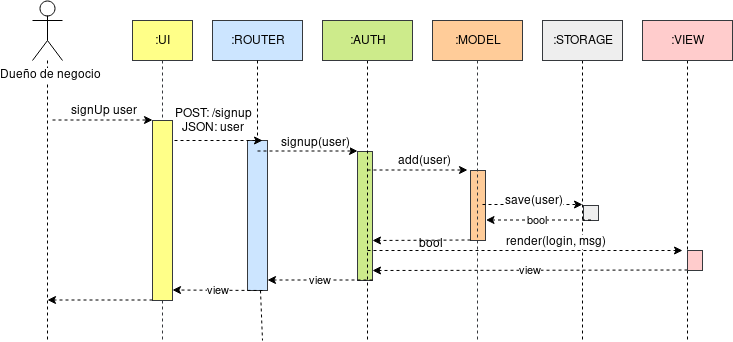

The diagram above was exported from draw.io. Its source (the exported page's mxGraphModel, read from the mxfile embedded in the PNG):
<mxGraphModel dx="1182" dy="658" grid="1" gridSize="10" guides="1" tooltips="1" connect="1" arrows="1" fold="1" page="1" pageScale="1" pageWidth="850" pageHeight="1100" math="0" shadow="0">
  <root>
    <mxCell id="0" />
    <mxCell id="1" parent="0" />
    <mxCell id="29pjA8h0VDhmCH4mcJAH-56" value="" style="rounded=0;whiteSpace=wrap;html=1;fillColor=#eeeeee;strokeColor=#36393d;" parent="1" vertex="1">
      <mxGeometry x="611" y="265" width="15" height="15" as="geometry" />
    </mxCell>
    <mxCell id="29pjA8h0VDhmCH4mcJAH-54" value="" style="rounded=0;whiteSpace=wrap;html=1;fillColor=#ffcc99;strokeColor=#36393d;" parent="1" vertex="1">
      <mxGeometry x="498" y="230" width="15" height="70" as="geometry" />
    </mxCell>
    <mxCell id="29pjA8h0VDhmCH4mcJAH-52" value="" style="rounded=0;whiteSpace=wrap;html=1;fillColor=#cdeb8b;strokeColor=#36393d;" parent="1" vertex="1">
      <mxGeometry x="385" y="211" width="15" height="129" as="geometry" />
    </mxCell>
    <mxCell id="29pjA8h0VDhmCH4mcJAH-40" value="" style="rounded=0;whiteSpace=wrap;html=1;fillColor=#cce5ff;strokeColor=#36393d;" parent="1" vertex="1">
      <mxGeometry x="275" y="200" width="20" height="150" as="geometry" />
    </mxCell>
    <mxCell id="29pjA8h0VDhmCH4mcJAH-14" style="edgeStyle=none;rounded=0;orthogonalLoop=1;jettySize=auto;html=1;dashed=1;endArrow=none;endFill=0;" parent="1" source="29pjA8h0VDhmCH4mcJAH-1" edge="1">
      <mxGeometry relative="1" as="geometry">
        <mxPoint x="75" y="400" as="targetPoint" />
      </mxGeometry>
    </mxCell>
    <mxCell id="29pjA8h0VDhmCH4mcJAH-1" value="Dueño de negocio" style="shape=umlActor;verticalLabelPosition=bottom;labelBackgroundColor=#ffffff;verticalAlign=top;html=1;outlineConnect=0;" parent="1" vertex="1">
      <mxGeometry x="60" y="60" width="30" height="60" as="geometry" />
    </mxCell>
    <mxCell id="29pjA8h0VDhmCH4mcJAH-5" value=":UI" style="rounded=0;whiteSpace=wrap;html=1;fillColor=#ffff88;strokeColor=#36393d;" parent="1" vertex="1">
      <mxGeometry x="160" y="80" width="60" height="40" as="geometry" />
    </mxCell>
    <mxCell id="29pjA8h0VDhmCH4mcJAH-15" style="edgeStyle=none;rounded=0;orthogonalLoop=1;jettySize=auto;html=1;dashed=1;endArrow=none;endFill=0;" parent="1" source="29pjA8h0VDhmCH4mcJAH-40" edge="1">
      <mxGeometry relative="1" as="geometry">
        <mxPoint x="290" y="400" as="targetPoint" />
      </mxGeometry>
    </mxCell>
    <mxCell id="29pjA8h0VDhmCH4mcJAH-6" value=":ROUTER" style="rounded=0;whiteSpace=wrap;html=1;fillColor=#cce5ff;strokeColor=#36393d;" parent="1" vertex="1">
      <mxGeometry x="240" y="80" width="90" height="40" as="geometry" />
    </mxCell>
    <mxCell id="29pjA8h0VDhmCH4mcJAH-16" style="edgeStyle=none;rounded=0;orthogonalLoop=1;jettySize=auto;html=1;dashed=1;endArrow=none;endFill=0;" parent="1" source="29pjA8h0VDhmCH4mcJAH-7" edge="1">
      <mxGeometry relative="1" as="geometry">
        <mxPoint x="395" y="400" as="targetPoint" />
      </mxGeometry>
    </mxCell>
    <mxCell id="29pjA8h0VDhmCH4mcJAH-7" value=":AUTH" style="rounded=0;whiteSpace=wrap;html=1;fillColor=#cdeb8b;strokeColor=#36393d;" parent="1" vertex="1">
      <mxGeometry x="350" y="80" width="90" height="40" as="geometry" />
    </mxCell>
    <mxCell id="29pjA8h0VDhmCH4mcJAH-17" style="edgeStyle=none;rounded=0;orthogonalLoop=1;jettySize=auto;html=1;dashed=1;endArrow=none;endFill=0;fillColor=#ffcc99;strokeColor=#36393d;" parent="1" source="29pjA8h0VDhmCH4mcJAH-8" edge="1">
      <mxGeometry relative="1" as="geometry">
        <mxPoint x="505" y="400" as="targetPoint" />
      </mxGeometry>
    </mxCell>
    <mxCell id="29pjA8h0VDhmCH4mcJAH-8" value=":MODEL" style="rounded=0;whiteSpace=wrap;html=1;fillColor=#ffcc99;strokeColor=#36393d;" parent="1" vertex="1">
      <mxGeometry x="460" y="80" width="90" height="40" as="geometry" />
    </mxCell>
    <mxCell id="29pjA8h0VDhmCH4mcJAH-18" style="edgeStyle=none;rounded=0;orthogonalLoop=1;jettySize=auto;html=1;dashed=1;endArrow=none;endFill=0;" parent="1" source="29pjA8h0VDhmCH4mcJAH-9" edge="1">
      <mxGeometry relative="1" as="geometry">
        <mxPoint x="610" y="400" as="targetPoint" />
      </mxGeometry>
    </mxCell>
    <mxCell id="29pjA8h0VDhmCH4mcJAH-9" value=":STORAGE" style="rounded=0;whiteSpace=wrap;html=1;fillColor=#eeeeee;strokeColor=#36393d;" parent="1" vertex="1">
      <mxGeometry x="570" y="80" width="80" height="40" as="geometry" />
    </mxCell>
    <mxCell id="29pjA8h0VDhmCH4mcJAH-19" style="edgeStyle=none;rounded=0;orthogonalLoop=1;jettySize=auto;html=1;dashed=1;endArrow=none;endFill=0;" parent="1" source="29pjA8h0VDhmCH4mcJAH-11" edge="1">
      <mxGeometry relative="1" as="geometry">
        <mxPoint x="715" y="400" as="targetPoint" />
      </mxGeometry>
    </mxCell>
    <mxCell id="29pjA8h0VDhmCH4mcJAH-11" value=":VIEW" style="rounded=0;whiteSpace=wrap;html=1;fillColor=#ffcccc;strokeColor=#36393d;" parent="1" vertex="1">
      <mxGeometry x="670" y="80" width="90" height="40" as="geometry" />
    </mxCell>
    <mxCell id="29pjA8h0VDhmCH4mcJAH-20" value="" style="endArrow=classic;html=1;dashed=1;" parent="1" edge="1">
      <mxGeometry width="50" height="50" relative="1" as="geometry">
        <mxPoint x="80" y="179.5" as="sourcePoint" />
        <mxPoint x="180" y="179.5" as="targetPoint" />
      </mxGeometry>
    </mxCell>
    <mxCell id="29pjA8h0VDhmCH4mcJAH-21" value="signUp user" style="text;html=1;resizable=0;points=[];align=center;verticalAlign=middle;labelBackgroundColor=#ffffff;" parent="29pjA8h0VDhmCH4mcJAH-20" vertex="1" connectable="0">
      <mxGeometry x="0.22" y="-1" relative="1" as="geometry">
        <mxPoint x="-11" y="-11" as="offset" />
      </mxGeometry>
    </mxCell>
    <mxCell id="29pjA8h0VDhmCH4mcJAH-22" value="" style="endArrow=classic;html=1;dashed=1;" parent="1" edge="1">
      <mxGeometry width="50" height="50" relative="1" as="geometry">
        <mxPoint x="190" y="200" as="sourcePoint" />
        <mxPoint x="290" y="200" as="targetPoint" />
      </mxGeometry>
    </mxCell>
    <mxCell id="29pjA8h0VDhmCH4mcJAH-23" value="&lt;div&gt;POST: /signup&lt;/div&gt;&lt;div&gt;JSON: user&lt;br&gt;&lt;/div&gt;" style="text;html=1;resizable=0;points=[];align=center;verticalAlign=middle;labelBackgroundColor=#ffffff;" parent="29pjA8h0VDhmCH4mcJAH-22" vertex="1" connectable="0">
      <mxGeometry x="0.22" y="-1" relative="1" as="geometry">
        <mxPoint x="-11" y="-21" as="offset" />
      </mxGeometry>
    </mxCell>
    <mxCell id="29pjA8h0VDhmCH4mcJAH-26" value="" style="endArrow=classic;html=1;dashed=1;" parent="1" edge="1">
      <mxGeometry width="50" height="50" relative="1" as="geometry">
        <mxPoint x="285" y="210.5" as="sourcePoint" />
        <mxPoint x="385" y="210.5" as="targetPoint" />
      </mxGeometry>
    </mxCell>
    <mxCell id="29pjA8h0VDhmCH4mcJAH-27" value="signup(user)" style="text;html=1;resizable=0;points=[];align=center;verticalAlign=middle;labelBackgroundColor=#ffffff;" parent="29pjA8h0VDhmCH4mcJAH-26" vertex="1" connectable="0">
      <mxGeometry x="0.22" y="-1" relative="1" as="geometry">
        <mxPoint x="-6" y="-10" as="offset" />
      </mxGeometry>
    </mxCell>
    <mxCell id="29pjA8h0VDhmCH4mcJAH-28" value="" style="endArrow=classic;html=1;dashed=1;" parent="1" edge="1">
      <mxGeometry width="50" height="50" relative="1" as="geometry">
        <mxPoint x="395" y="229.5" as="sourcePoint" />
        <mxPoint x="495" y="229.5" as="targetPoint" />
      </mxGeometry>
    </mxCell>
    <mxCell id="29pjA8h0VDhmCH4mcJAH-29" value="add(user)" style="text;html=1;resizable=0;points=[];align=center;verticalAlign=middle;labelBackgroundColor=#ffffff;" parent="29pjA8h0VDhmCH4mcJAH-28" vertex="1" connectable="0">
      <mxGeometry x="0.22" y="-1" relative="1" as="geometry">
        <mxPoint x="-6" y="-11" as="offset" />
      </mxGeometry>
    </mxCell>
    <mxCell id="29pjA8h0VDhmCH4mcJAH-30" value="" style="endArrow=classic;html=1;dashed=1;" parent="1" edge="1">
      <mxGeometry width="50" height="50" relative="1" as="geometry">
        <mxPoint x="510" y="264" as="sourcePoint" />
        <mxPoint x="610" y="264" as="targetPoint" />
      </mxGeometry>
    </mxCell>
    <mxCell id="29pjA8h0VDhmCH4mcJAH-31" value="save(user)" style="text;html=1;resizable=0;points=[];align=center;verticalAlign=middle;labelBackgroundColor=#ffffff;" parent="29pjA8h0VDhmCH4mcJAH-30" vertex="1" connectable="0">
      <mxGeometry x="0.22" y="-1" relative="1" as="geometry">
        <mxPoint x="-11" y="-6" as="offset" />
      </mxGeometry>
    </mxCell>
    <mxCell id="29pjA8h0VDhmCH4mcJAH-32" value="" style="endArrow=classic;html=1;dashed=1;" parent="1" edge="1">
      <mxGeometry width="50" height="50" relative="1" as="geometry">
        <mxPoint x="395" y="310" as="sourcePoint" />
        <mxPoint x="710" y="310" as="targetPoint" />
      </mxGeometry>
    </mxCell>
    <mxCell id="29pjA8h0VDhmCH4mcJAH-33" value="render(login, msg)" style="text;html=1;resizable=0;points=[];align=center;verticalAlign=middle;labelBackgroundColor=#ffffff;" parent="29pjA8h0VDhmCH4mcJAH-32" vertex="1" connectable="0">
      <mxGeometry x="0.22" y="-1" relative="1" as="geometry">
        <mxPoint x="-7" y="-11" as="offset" />
      </mxGeometry>
    </mxCell>
    <mxCell id="29pjA8h0VDhmCH4mcJAH-36" value="view" style="endArrow=classic;html=1;dashed=1;" parent="1" edge="1">
      <mxGeometry width="50" height="50" relative="1" as="geometry">
        <mxPoint x="715" y="329.5" as="sourcePoint" />
        <mxPoint x="400" y="330" as="targetPoint" />
      </mxGeometry>
    </mxCell>
    <mxCell id="29pjA8h0VDhmCH4mcJAH-37" value="" style="endArrow=classic;html=1;dashed=1;" parent="1" edge="1">
      <mxGeometry width="50" height="50" relative="1" as="geometry">
        <mxPoint x="498" y="299.5" as="sourcePoint" />
        <mxPoint x="400" y="300" as="targetPoint" />
      </mxGeometry>
    </mxCell>
    <mxCell id="29pjA8h0VDhmCH4mcJAH-41" style="edgeStyle=none;rounded=0;orthogonalLoop=1;jettySize=auto;html=1;dashed=1;endArrow=none;endFill=0;" parent="1" source="29pjA8h0VDhmCH4mcJAH-6" target="29pjA8h0VDhmCH4mcJAH-40" edge="1">
      <mxGeometry relative="1" as="geometry">
        <mxPoint x="290" y="480" as="targetPoint" />
        <mxPoint x="285.2631578947369" y="120" as="sourcePoint" />
      </mxGeometry>
    </mxCell>
    <mxCell id="29pjA8h0VDhmCH4mcJAH-12" style="rounded=0;orthogonalLoop=1;jettySize=auto;html=1;dashed=1;fillColor=#ffff88;strokeColor=#36393d;endArrow=none;endFill=0;" parent="1" source="29pjA8h0VDhmCH4mcJAH-5" edge="1">
      <mxGeometry relative="1" as="geometry">
        <mxPoint x="190" y="400" as="targetPoint" />
      </mxGeometry>
    </mxCell>
    <mxCell id="29pjA8h0VDhmCH4mcJAH-45" value="" style="rounded=0;whiteSpace=wrap;html=1;fillColor=#ffff88;strokeColor=#36393d;" parent="1" vertex="1">
      <mxGeometry x="180" y="180" width="20" height="180" as="geometry" />
    </mxCell>
    <mxCell id="29pjA8h0VDhmCH4mcJAH-57" value="" style="rounded=0;whiteSpace=wrap;html=1;fillColor=#ffcccc;strokeColor=#36393d;" parent="1" vertex="1">
      <mxGeometry x="715" y="310" width="15" height="20" as="geometry" />
    </mxCell>
    <mxCell id="Ed8XcWDu5nGlkTSjEBip-1" value="" style="endArrow=classic;html=1;dashed=1;" parent="1" edge="1">
      <mxGeometry width="50" height="50" relative="1" as="geometry">
        <mxPoint x="180" y="359.5" as="sourcePoint" />
        <mxPoint x="75" y="359.5" as="targetPoint" />
      </mxGeometry>
    </mxCell>
    <mxCell id="djT3TYnKt7hGhyRLqAOy-2" value="view" style="endArrow=classic;html=1;dashed=1;" parent="1" edge="1">
      <mxGeometry width="50" height="50" relative="1" as="geometry">
        <mxPoint x="400" y="339.5" as="sourcePoint" />
        <mxPoint x="295" y="339.5" as="targetPoint" />
      </mxGeometry>
    </mxCell>
    <mxCell id="djT3TYnKt7hGhyRLqAOy-3" value="view" style="endArrow=classic;html=1;dashed=1;" parent="1" edge="1">
      <mxGeometry width="50" height="50" relative="1" as="geometry">
        <mxPoint x="290" y="350" as="sourcePoint" />
        <mxPoint x="200" y="349.5" as="targetPoint" />
      </mxGeometry>
    </mxCell>
    <mxCell id="djT3TYnKt7hGhyRLqAOy-6" value="bool" style="endArrow=classic;html=1;dashed=1;" parent="1" edge="1">
      <mxGeometry width="50" height="50" relative="1" as="geometry">
        <mxPoint x="618.5" y="279.5" as="sourcePoint" />
        <mxPoint x="513.5" y="279.5" as="targetPoint" />
      </mxGeometry>
    </mxCell>
    <mxCell id="zpfnY3TQ6pDUUKI1nb-e-2" value="bool" style="text;html=1;resizable=0;points=[];autosize=1;align=left;verticalAlign=top;spacingTop=-4;" vertex="1" parent="1">
      <mxGeometry x="445" y="294" width="40" height="20" as="geometry" />
    </mxCell>
  </root>
</mxGraphModel>